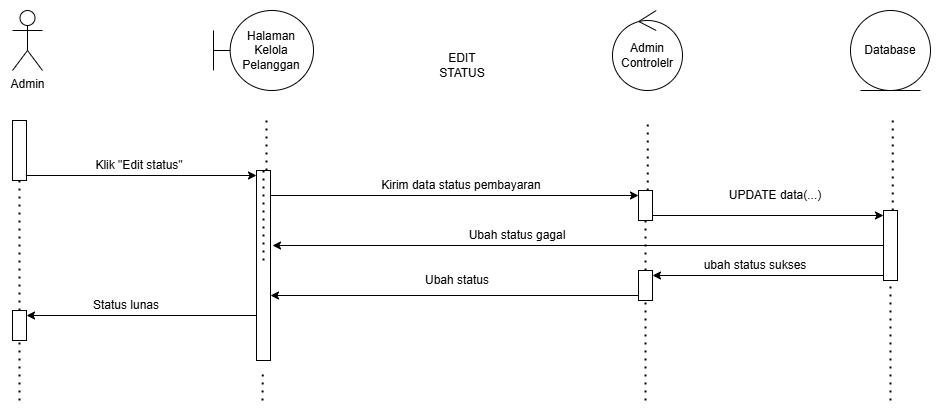

The diagram above was exported from draw.io. Its source (the exported page's mxGraphModel, read from the mxfile embedded in the PNG):
<mxGraphModel dx="2084" dy="1054" grid="1" gridSize="10" guides="1" tooltips="1" connect="1" arrows="1" fold="1" page="1" pageScale="1" pageWidth="827" pageHeight="1169" math="0" shadow="0">
  <root>
    <mxCell id="0" />
    <mxCell id="1" parent="0" />
    <mxCell id="2" parent="1" style="shape=umlActor;verticalLabelPosition=bottom;verticalAlign=top;html=1;" value="Admin" vertex="1">
      <mxGeometry height="60" width="30" x="4390" y="140" as="geometry" />
    </mxCell>
    <mxCell id="3" parent="1" style="shape=umlBoundary;whiteSpace=wrap;html=1;" value="Halaman Kelola Pelanggan" vertex="1">
      <mxGeometry height="80" width="100" x="4591" y="140" as="geometry" />
    </mxCell>
    <mxCell id="4" parent="1" style="ellipse;shape=umlControl;whiteSpace=wrap;html=1;" value="Admin Controlelr" vertex="1">
      <mxGeometry height="80" width="70" x="4990" y="140" as="geometry" />
    </mxCell>
    <mxCell id="5" parent="1" style="ellipse;shape=umlEntity;whiteSpace=wrap;html=1;" value="Database" vertex="1">
      <mxGeometry height="80" width="80" x="5228" y="140" as="geometry" />
    </mxCell>
    <mxCell id="6" edge="1" parent="1" source="10" style="endArrow=none;dashed=1;html=1;dashPattern=1 3;strokeWidth=2;rounded=0;" value="">
      <mxGeometry height="50" relative="1" width="50" as="geometry">
        <mxPoint x="4396.75" y="740" as="sourcePoint" />
        <mxPoint x="4401.25" y="250" as="targetPoint" />
      </mxGeometry>
    </mxCell>
    <mxCell id="7" edge="1" parent="1" source="14" style="endArrow=none;dashed=1;html=1;dashPattern=1 3;strokeWidth=2;rounded=0;" value="">
      <mxGeometry height="50" relative="1" width="50" as="geometry">
        <mxPoint x="5020.75" y="740" as="sourcePoint" />
        <mxPoint x="5025.25" y="250" as="targetPoint" />
      </mxGeometry>
    </mxCell>
    <mxCell id="8" edge="1" parent="1" source="26" style="endArrow=none;dashed=1;html=1;dashPattern=1 3;strokeWidth=2;rounded=0;" target="10" value="">
      <mxGeometry height="50" relative="1" width="50" as="geometry">
        <mxPoint x="4396.75" y="740" as="sourcePoint" />
        <mxPoint x="4401.25" y="250" as="targetPoint" />
      </mxGeometry>
    </mxCell>
    <mxCell id="9" edge="1" parent="1" style="endArrow=none;dashed=1;html=1;dashPattern=1 3;strokeWidth=2;rounded=0;" target="16" value="">
      <mxGeometry height="50" relative="1" width="50" as="geometry">
        <mxPoint x="5268" y="530" as="sourcePoint" />
        <mxPoint x="5270.25" y="250" as="targetPoint" />
      </mxGeometry>
    </mxCell>
    <mxCell id="10" parent="1" style="html=1;points=[[0,0,0,0,5],[0,1,0,0,-5],[1,0,0,0,5],[1,1,0,0,-5]];perimeter=orthogonalPerimeter;outlineConnect=0;targetShapes=umlLifeline;portConstraint=eastwest;newEdgeStyle={&quot;curved&quot;:0,&quot;rounded&quot;:0};" value="" vertex="1">
      <mxGeometry height="60" width="14" x="4390" y="250" as="geometry" />
    </mxCell>
    <mxCell id="11" edge="1" parent="1" source="10" style="edgeStyle=orthogonalEdgeStyle;rounded=0;orthogonalLoop=1;jettySize=auto;html=1;curved=0;exitX=1;exitY=1;exitDx=0;exitDy=-5;exitPerimeter=0;">
      <mxGeometry relative="1" as="geometry">
        <mxPoint x="4634" y="305" as="targetPoint" />
      </mxGeometry>
    </mxCell>
    <mxCell id="12" edge="1" parent="1" source="29" style="endArrow=none;dashed=1;html=1;dashPattern=1 3;strokeWidth=2;rounded=0;" target="14" value="">
      <mxGeometry height="50" relative="1" width="50" as="geometry">
        <mxPoint x="5020.75" y="740" as="sourcePoint" />
        <mxPoint x="5025.25" y="250" as="targetPoint" />
      </mxGeometry>
    </mxCell>
    <mxCell id="13" edge="1" parent="1" source="14" style="edgeStyle=orthogonalEdgeStyle;rounded=0;orthogonalLoop=1;jettySize=auto;html=1;curved=0;exitX=1;exitY=1;exitDx=0;exitDy=-5;exitPerimeter=0;entryX=0;entryY=0;entryDx=0;entryDy=5;entryPerimeter=0;" target="16">
      <mxGeometry relative="1" as="geometry">
        <mxPoint x="5258" y="345.3478260869566" as="targetPoint" />
      </mxGeometry>
    </mxCell>
    <mxCell id="14" parent="1" style="html=1;points=[[0,0,0,0,5],[0,1,0,0,-5],[1,0,0,0,5],[1,1,0,0,-5]];perimeter=orthogonalPerimeter;outlineConnect=0;targetShapes=umlLifeline;portConstraint=eastwest;newEdgeStyle={&quot;curved&quot;:0,&quot;rounded&quot;:0};" value="" vertex="1">
      <mxGeometry height="30" width="14" x="5016" y="320" as="geometry" />
    </mxCell>
    <mxCell id="15" edge="1" parent="1" style="edgeStyle=orthogonalEdgeStyle;rounded=0;orthogonalLoop=1;jettySize=auto;html=1;curved=0;exitX=1;exitY=1;exitDx=0;exitDy=-5;exitPerimeter=0;entryX=0;entryY=0;entryDx=0;entryDy=5;entryPerimeter=0;" target="14">
      <mxGeometry relative="1" as="geometry">
        <mxPoint x="4648" y="325" as="sourcePoint" />
      </mxGeometry>
    </mxCell>
    <mxCell id="16" parent="1" style="html=1;points=[[0,0,0,0,5],[0,1,0,0,-5],[1,0,0,0,5],[1,1,0,0,-5]];perimeter=orthogonalPerimeter;outlineConnect=0;targetShapes=umlLifeline;portConstraint=eastwest;newEdgeStyle={&quot;curved&quot;:0,&quot;rounded&quot;:0};" value="" vertex="1">
      <mxGeometry height="70" width="14" x="5261" y="340" as="geometry" />
    </mxCell>
    <mxCell id="17" edge="1" parent="1" style="endArrow=none;dashed=1;html=1;dashPattern=1 3;strokeWidth=2;rounded=0;" target="29" value="">
      <mxGeometry height="50" relative="1" width="50" as="geometry">
        <mxPoint x="5023" y="530" as="sourcePoint" />
        <mxPoint x="5021" y="350" as="targetPoint" />
      </mxGeometry>
    </mxCell>
    <mxCell id="18" edge="1" parent="1" style="endArrow=none;dashed=1;html=1;dashPattern=1 3;strokeWidth=2;rounded=0;" target="26" value="">
      <mxGeometry height="50" relative="1" width="50" as="geometry">
        <mxPoint x="4397" y="530" as="sourcePoint" />
        <mxPoint x="4397" y="310" as="targetPoint" />
      </mxGeometry>
    </mxCell>
    <mxCell id="19" edge="1" parent="1" style="edgeStyle=orthogonalEdgeStyle;rounded=0;orthogonalLoop=1;jettySize=auto;html=1;curved=0;exitX=0;exitY=1;exitDx=0;exitDy=-5;exitPerimeter=0;entryX=1;entryY=0;entryDx=0;entryDy=5;entryPerimeter=0;" target="26">
      <mxGeometry relative="1" as="geometry">
        <mxPoint x="4634" y="445" as="sourcePoint" />
        <mxPoint x="4414" y="445" as="targetPoint" />
      </mxGeometry>
    </mxCell>
    <mxCell id="20" edge="1" parent="1" style="endArrow=none;dashed=1;html=1;dashPattern=1 3;strokeWidth=2;rounded=0;" value="">
      <mxGeometry height="50" relative="1" width="50" as="geometry">
        <mxPoint x="4644" y="300" as="sourcePoint" />
        <mxPoint x="4644" y="250" as="targetPoint" />
      </mxGeometry>
    </mxCell>
    <mxCell id="21" parent="1" style="html=1;points=[[0,0,0,0,5],[0,1,0,0,-5],[1,0,0,0,5],[1,1,0,0,-5]];perimeter=orthogonalPerimeter;outlineConnect=0;targetShapes=umlLifeline;portConstraint=eastwest;newEdgeStyle={&quot;curved&quot;:0,&quot;rounded&quot;:0};" value="" vertex="1">
      <mxGeometry height="190" width="14" x="4634" y="300" as="geometry" />
    </mxCell>
    <mxCell id="22" parent="1" style="text;html=1;whiteSpace=wrap;strokeColor=none;fillColor=none;align=center;verticalAlign=middle;rounded=0;" value="Klik &quot;Edit status&quot;" vertex="1">
      <mxGeometry height="30" width="166" x="4434" y="280" as="geometry" />
    </mxCell>
    <mxCell id="23" parent="1" style="text;html=1;whiteSpace=wrap;strokeColor=none;fillColor=none;align=center;verticalAlign=middle;rounded=0;" value="Kirim data status pembayaran" vertex="1">
      <mxGeometry height="30" width="398" x="4640" y="300" as="geometry" />
    </mxCell>
    <mxCell id="24" parent="1" style="text;html=1;whiteSpace=wrap;strokeColor=none;fillColor=none;align=center;verticalAlign=middle;rounded=0;" value="UPDATE data(...)" vertex="1">
      <mxGeometry height="30" width="192" x="5057" y="310" as="geometry" />
    </mxCell>
    <mxCell id="25" parent="1" style="text;html=1;whiteSpace=wrap;strokeColor=none;fillColor=none;align=center;verticalAlign=middle;rounded=0;" value="Ubah status" vertex="1">
      <mxGeometry height="30" width="350" x="4660" y="395" as="geometry" />
    </mxCell>
    <mxCell id="26" parent="1" style="html=1;points=[[0,0,0,0,5],[0,1,0,0,-5],[1,0,0,0,5],[1,1,0,0,-5]];perimeter=orthogonalPerimeter;outlineConnect=0;targetShapes=umlLifeline;portConstraint=eastwest;newEdgeStyle={&quot;curved&quot;:0,&quot;rounded&quot;:0};" value="" vertex="1">
      <mxGeometry height="30" width="14" x="4390" y="440" as="geometry" />
    </mxCell>
    <mxCell id="27" parent="1" style="text;html=1;whiteSpace=wrap;strokeColor=none;fillColor=none;align=center;verticalAlign=middle;rounded=0;" value="ubah status sukses" vertex="1">
      <mxGeometry height="30" width="110" x="5078" y="380" as="geometry" />
    </mxCell>
    <mxCell id="28" parent="1" style="text;html=1;whiteSpace=wrap;strokeColor=none;fillColor=none;align=center;verticalAlign=middle;rounded=0;" value="Status lunas" vertex="1">
      <mxGeometry height="30" width="120" x="4444" y="420" as="geometry" />
    </mxCell>
    <mxCell id="29" parent="1" style="html=1;points=[[0,0,0,0,5],[0,1,0,0,-5],[1,0,0,0,5],[1,1,0,0,-5]];perimeter=orthogonalPerimeter;outlineConnect=0;targetShapes=umlLifeline;portConstraint=eastwest;newEdgeStyle={&quot;curved&quot;:0,&quot;rounded&quot;:0};" value="" vertex="1">
      <mxGeometry height="30" width="14" x="5016" y="400" as="geometry" />
    </mxCell>
    <mxCell id="30" edge="1" parent="1" source="16" style="endArrow=none;dashed=1;html=1;dashPattern=1 3;strokeWidth=2;rounded=0;" value="">
      <mxGeometry height="50" relative="1" width="50" as="geometry">
        <mxPoint x="5265.75" y="740" as="sourcePoint" />
        <mxPoint x="5270.25" y="250" as="targetPoint" />
      </mxGeometry>
    </mxCell>
    <mxCell id="31" edge="1" parent="1" source="29" style="edgeStyle=orthogonalEdgeStyle;rounded=0;orthogonalLoop=1;jettySize=auto;html=1;curved=0;exitX=0;exitY=1;exitDx=0;exitDy=-5;exitPerimeter=0;entryX=1;entryY=0;entryDx=0;entryDy=5;entryPerimeter=0;">
      <mxGeometry relative="1" as="geometry">
        <mxPoint x="4648" y="425" as="targetPoint" />
      </mxGeometry>
    </mxCell>
    <mxCell id="32" edge="1" parent="1" style="endArrow=none;dashed=1;html=1;dashPattern=1 3;strokeWidth=2;rounded=0;" target="21" value="">
      <mxGeometry height="50" relative="1" width="50" as="geometry">
        <mxPoint x="4641" y="390" as="sourcePoint" />
        <mxPoint x="4641" y="330" as="targetPoint" />
      </mxGeometry>
    </mxCell>
    <mxCell id="33" edge="1" parent="1" style="edgeStyle=orthogonalEdgeStyle;rounded=0;orthogonalLoop=1;jettySize=auto;html=1;curved=0;exitX=0;exitY=1;exitDx=0;exitDy=-5;exitPerimeter=0;entryX=1;entryY=0;entryDx=0;entryDy=5;entryPerimeter=0;" target="29">
      <mxGeometry relative="1" as="geometry">
        <mxPoint x="5261" y="405" as="sourcePoint" />
        <mxPoint x="5048" y="405" as="targetPoint" />
      </mxGeometry>
    </mxCell>
    <mxCell id="34" edge="1" parent="1" style="endArrow=none;dashed=1;html=1;dashPattern=1 3;strokeWidth=2;rounded=0;" value="">
      <mxGeometry height="50" relative="1" width="50" as="geometry">
        <mxPoint x="4640" y="530" as="sourcePoint" />
        <mxPoint x="4640.33" y="500" as="targetPoint" />
      </mxGeometry>
    </mxCell>
    <mxCell id="35" edge="1" parent="1" style="edgeStyle=orthogonalEdgeStyle;rounded=0;orthogonalLoop=1;jettySize=auto;html=1;curved=0;">
      <mxGeometry relative="1" as="geometry">
        <Array as="points">
          <mxPoint x="4650" y="375" />
        </Array>
        <mxPoint x="5261" y="375" as="sourcePoint" />
        <mxPoint x="4650" y="375" as="targetPoint" />
      </mxGeometry>
    </mxCell>
    <mxCell id="36" parent="1" style="text;html=1;whiteSpace=wrap;strokeColor=none;fillColor=none;align=center;verticalAlign=middle;rounded=0;" value="Ubah status gagal" vertex="1">
      <mxGeometry height="30" width="110" x="4840" y="350" as="geometry" />
    </mxCell>
    <mxCell id="37" parent="1" style="text;html=1;whiteSpace=wrap;strokeColor=none;fillColor=none;align=center;verticalAlign=middle;rounded=0;" value="EDIT&lt;div&gt;STATUS&lt;/div&gt;" vertex="1">
      <mxGeometry height="30" width="60" x="4810" y="180" as="geometry" />
    </mxCell>
  </root>
</mxGraphModel>